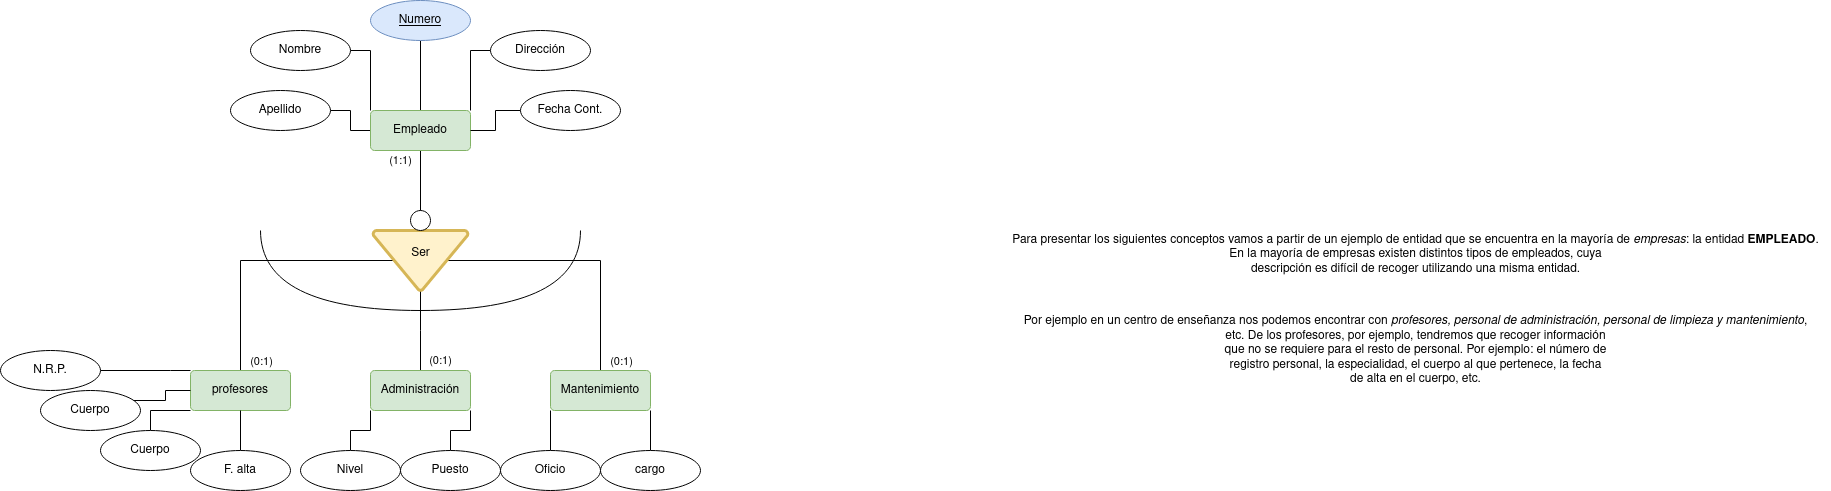

The diagram above was exported from draw.io. Its source (the exported page's mxGraphModel, read from the mxfile embedded in the PNG):
<mxGraphModel dx="3076" dy="771" grid="1" gridSize="10" guides="1" tooltips="1" connect="1" arrows="1" fold="1" page="1" pageScale="1" pageWidth="827" pageHeight="1169" math="0" shadow="0">
  <root>
    <mxCell id="0" />
    <mxCell id="1" parent="0" />
    <mxCell id="KRH3TSTjh4zRWLjULuna-1" value="&lt;br&gt;&lt;br/&gt;&lt;p dir=&quot;auto&quot;&gt;Para presentar los siguientes conceptos vamos a partir de un ejemplo de entidad que se encuentra en la mayoría de &lt;em&gt;empresas&lt;/em&gt;: la entidad &lt;strong&gt;EMPLEADO&lt;/strong&gt;.&lt;br/&gt; En la mayoría de empresas existen distintos tipos de empleados, cuya &lt;br/&gt;descripción es difícil de recoger utilizando una misma entidad.&lt;/p&gt;&lt;br/&gt;&lt;p dir=&quot;auto&quot;&gt;Por ejemplo en un centro de enseñanza nos podemos encontrar con &lt;em&gt;profesores, personal de administración, personal de limpieza y mantenimiento&lt;/em&gt;,&lt;br/&gt; etc. De los profesores, por ejemplo, tendremos que recoger información &lt;br/&gt;que no se requiere para el resto de personal. Por ejemplo: el número de &lt;br/&gt;registro personal, la especialidad, el cuerpo al que pertenece, la fecha&lt;br/&gt; de alta en el cuerpo, etc.&lt;/p&gt;" style="text;html=1;align=center;verticalAlign=middle;resizable=0;points=[];autosize=1;strokeColor=none;fillColor=none;" parent="1" vertex="1">
      <mxGeometry x="-130" y="475" width="830" height="220" as="geometry" />
    </mxCell>
    <mxCell id="KRH3TSTjh4zRWLjULuna-26" style="edgeStyle=orthogonalEdgeStyle;rounded=0;orthogonalLoop=1;jettySize=auto;html=1;entryX=0.22;entryY=0.5;entryDx=0;entryDy=0;entryPerimeter=0;endArrow=none;endFill=0;" parent="1" source="KRH3TSTjh4zRWLjULuna-6" target="KRH3TSTjh4zRWLjULuna-23" edge="1">
      <mxGeometry relative="1" as="geometry">
        <Array as="points">
          <mxPoint x="-530" y="550" />
        </Array>
      </mxGeometry>
    </mxCell>
    <mxCell id="KRH3TSTjh4zRWLjULuna-30" value="(0:1)" style="edgeLabel;html=1;align=center;verticalAlign=middle;resizable=0;points=[];" parent="KRH3TSTjh4zRWLjULuna-26" vertex="1" connectable="0">
      <mxGeometry x="-0.7115" y="-3" relative="1" as="geometry">
        <mxPoint x="17" y="28" as="offset" />
      </mxGeometry>
    </mxCell>
    <mxCell id="KRH3TSTjh4zRWLjULuna-6" value="Mantenimiento" style="rounded=1;arcSize=10;whiteSpace=wrap;html=1;align=center;fillColor=#d5e8d4;strokeColor=#82b366;strokeWidth=1;" parent="1" vertex="1">
      <mxGeometry x="-580" y="660" width="100" height="40" as="geometry" />
    </mxCell>
    <mxCell id="KRH3TSTjh4zRWLjULuna-39" style="edgeStyle=orthogonalEdgeStyle;rounded=0;orthogonalLoop=1;jettySize=auto;html=1;entryX=1;entryY=0.5;entryDx=0;entryDy=0;endArrow=none;endFill=0;" parent="1" source="KRH3TSTjh4zRWLjULuna-8" target="KRH3TSTjh4zRWLjULuna-20" edge="1">
      <mxGeometry relative="1" as="geometry" />
    </mxCell>
    <mxCell id="KRH3TSTjh4zRWLjULuna-8" value="Apellido" style="ellipse;whiteSpace=wrap;html=1;align=center;strokeWidth=1;" parent="1" vertex="1">
      <mxGeometry x="-900" y="380" width="100" height="40" as="geometry" />
    </mxCell>
    <mxCell id="KRH3TSTjh4zRWLjULuna-34" style="edgeStyle=orthogonalEdgeStyle;rounded=0;orthogonalLoop=1;jettySize=auto;html=1;entryX=0.5;entryY=1;entryDx=0;entryDy=0;endArrow=none;endFill=0;" parent="1" source="KRH3TSTjh4zRWLjULuna-10" target="KRH3TSTjh4zRWLjULuna-20" edge="1">
      <mxGeometry relative="1" as="geometry" />
    </mxCell>
    <mxCell id="KRH3TSTjh4zRWLjULuna-10" value="Numero" style="ellipse;whiteSpace=wrap;html=1;align=center;fontStyle=4;strokeWidth=1;fillColor=#dae8fc;strokeColor=#6c8ebf;" parent="1" vertex="1">
      <mxGeometry x="-760" y="290" width="100" height="40" as="geometry" />
    </mxCell>
    <mxCell id="KRH3TSTjh4zRWLjULuna-27" value="(0:1)" style="edgeStyle=orthogonalEdgeStyle;rounded=0;orthogonalLoop=1;jettySize=auto;html=1;entryX=0.5;entryY=0;entryDx=0;entryDy=0;entryPerimeter=0;endArrow=none;endFill=0;" parent="1" source="KRH3TSTjh4zRWLjULuna-18" target="KRH3TSTjh4zRWLjULuna-23" edge="1">
      <mxGeometry x="-0.75" y="-20" relative="1" as="geometry">
        <Array as="points">
          <mxPoint x="-710" y="620" />
          <mxPoint x="-710" y="620" />
        </Array>
        <mxPoint as="offset" />
      </mxGeometry>
    </mxCell>
    <mxCell id="KRH3TSTjh4zRWLjULuna-18" value="Administración" style="rounded=1;arcSize=10;whiteSpace=wrap;html=1;align=center;fillColor=#d5e8d4;strokeColor=#82b366;strokeWidth=1;" parent="1" vertex="1">
      <mxGeometry x="-760" y="660" width="100" height="40" as="geometry" />
    </mxCell>
    <mxCell id="KRH3TSTjh4zRWLjULuna-25" style="edgeStyle=orthogonalEdgeStyle;rounded=0;orthogonalLoop=1;jettySize=auto;html=1;entryX=0.78;entryY=0.5;entryDx=0;entryDy=0;entryPerimeter=0;endArrow=none;endFill=0;" parent="1" source="KRH3TSTjh4zRWLjULuna-19" target="KRH3TSTjh4zRWLjULuna-23" edge="1">
      <mxGeometry relative="1" as="geometry">
        <Array as="points">
          <mxPoint x="-890" y="550" />
        </Array>
      </mxGeometry>
    </mxCell>
    <mxCell id="KRH3TSTjh4zRWLjULuna-29" value="(0:1)" style="edgeLabel;html=1;align=center;verticalAlign=middle;resizable=0;points=[];" parent="KRH3TSTjh4zRWLjULuna-25" vertex="1" connectable="0">
      <mxGeometry x="-0.7039" y="1" relative="1" as="geometry">
        <mxPoint x="21" y="29" as="offset" />
      </mxGeometry>
    </mxCell>
    <mxCell id="KRH3TSTjh4zRWLjULuna-19" value="profesores" style="rounded=1;arcSize=10;whiteSpace=wrap;html=1;align=center;fillColor=#d5e8d4;strokeColor=#82b366;strokeWidth=1;" parent="1" vertex="1">
      <mxGeometry x="-940" y="660" width="100" height="40" as="geometry" />
    </mxCell>
    <mxCell id="KRH3TSTjh4zRWLjULuna-24" style="edgeStyle=orthogonalEdgeStyle;rounded=0;orthogonalLoop=1;jettySize=auto;html=1;entryX=0.5;entryY=1;entryDx=0;entryDy=0;entryPerimeter=0;endArrow=none;endFill=0;startArrow=none;" parent="1" source="KRH3TSTjh4zRWLjULuna-31" target="KRH3TSTjh4zRWLjULuna-23" edge="1">
      <mxGeometry relative="1" as="geometry" />
    </mxCell>
    <mxCell id="KRH3TSTjh4zRWLjULuna-33" value="(1:1)" style="edgeStyle=orthogonalEdgeStyle;rounded=0;orthogonalLoop=1;jettySize=auto;html=1;entryX=0.5;entryY=0;entryDx=0;entryDy=0;entryPerimeter=0;endArrow=none;endFill=0;" parent="1" source="KRH3TSTjh4zRWLjULuna-20" target="KRH3TSTjh4zRWLjULuna-31" edge="1">
      <mxGeometry x="-0.6667" y="-20" relative="1" as="geometry">
        <mxPoint as="offset" />
      </mxGeometry>
    </mxCell>
    <mxCell id="KRH3TSTjh4zRWLjULuna-20" value="Empleado" style="rounded=1;arcSize=10;whiteSpace=wrap;html=1;align=center;fillColor=#d5e8d4;strokeColor=#82b366;strokeWidth=1;direction=west;" parent="1" vertex="1">
      <mxGeometry x="-760" y="400" width="100" height="40" as="geometry" />
    </mxCell>
    <mxCell id="KRH3TSTjh4zRWLjULuna-23" value="&lt;div&gt;Ser&lt;/div&gt;&lt;div&gt;&lt;br&gt;&lt;/div&gt;" style="strokeWidth=3;html=1;shape=mxgraph.flowchart.extract_or_measurement;whiteSpace=wrap;direction=west;fillColor=#fff2cc;strokeColor=#d6b656;" parent="1" vertex="1">
      <mxGeometry x="-757.5" y="520" width="95" height="60" as="geometry" />
    </mxCell>
    <mxCell id="KRH3TSTjh4zRWLjULuna-28" value="" style="shape=requiredInterface;html=1;verticalLabelPosition=bottom;sketch=0;strokeWidth=1;direction=south;" parent="1" vertex="1">
      <mxGeometry x="-870" y="520" width="320" height="80" as="geometry" />
    </mxCell>
    <mxCell id="KRH3TSTjh4zRWLjULuna-31" value="" style="verticalLabelPosition=bottom;verticalAlign=top;html=1;shape=mxgraph.flowchart.on-page_reference;strokeWidth=1;" parent="1" vertex="1">
      <mxGeometry x="-720" y="500" width="20" height="20" as="geometry" />
    </mxCell>
    <mxCell id="KRH3TSTjh4zRWLjULuna-41" style="edgeStyle=orthogonalEdgeStyle;rounded=0;orthogonalLoop=1;jettySize=auto;html=1;entryX=0;entryY=0.5;entryDx=0;entryDy=0;endArrow=none;endFill=0;" parent="1" source="KRH3TSTjh4zRWLjULuna-35" target="KRH3TSTjh4zRWLjULuna-20" edge="1">
      <mxGeometry relative="1" as="geometry" />
    </mxCell>
    <mxCell id="KRH3TSTjh4zRWLjULuna-35" value="Fecha Cont." style="ellipse;whiteSpace=wrap;html=1;align=center;strokeWidth=1;" parent="1" vertex="1">
      <mxGeometry x="-610" y="380" width="100" height="40" as="geometry" />
    </mxCell>
    <mxCell id="KRH3TSTjh4zRWLjULuna-38" style="edgeStyle=orthogonalEdgeStyle;rounded=0;orthogonalLoop=1;jettySize=auto;html=1;entryX=1;entryY=1;entryDx=0;entryDy=0;endArrow=none;endFill=0;" parent="1" source="KRH3TSTjh4zRWLjULuna-36" target="KRH3TSTjh4zRWLjULuna-20" edge="1">
      <mxGeometry relative="1" as="geometry" />
    </mxCell>
    <mxCell id="KRH3TSTjh4zRWLjULuna-36" value="Nombre" style="ellipse;whiteSpace=wrap;html=1;align=center;strokeWidth=1;" parent="1" vertex="1">
      <mxGeometry x="-880" y="320" width="100" height="40" as="geometry" />
    </mxCell>
    <mxCell id="KRH3TSTjh4zRWLjULuna-40" style="edgeStyle=orthogonalEdgeStyle;rounded=0;orthogonalLoop=1;jettySize=auto;html=1;entryX=0;entryY=1;entryDx=0;entryDy=0;endArrow=none;endFill=0;" parent="1" source="KRH3TSTjh4zRWLjULuna-37" target="KRH3TSTjh4zRWLjULuna-20" edge="1">
      <mxGeometry relative="1" as="geometry" />
    </mxCell>
    <mxCell id="KRH3TSTjh4zRWLjULuna-37" value="Dirección" style="ellipse;whiteSpace=wrap;html=1;align=center;strokeWidth=1;" parent="1" vertex="1">
      <mxGeometry x="-640" y="320" width="100" height="40" as="geometry" />
    </mxCell>
    <mxCell id="KRH3TSTjh4zRWLjULuna-51" style="edgeStyle=orthogonalEdgeStyle;rounded=0;orthogonalLoop=1;jettySize=auto;html=1;entryX=1;entryY=1;entryDx=0;entryDy=0;endArrow=none;endFill=0;" parent="1" source="KRH3TSTjh4zRWLjULuna-42" target="KRH3TSTjh4zRWLjULuna-6" edge="1">
      <mxGeometry relative="1" as="geometry" />
    </mxCell>
    <mxCell id="KRH3TSTjh4zRWLjULuna-42" value="cargo" style="ellipse;whiteSpace=wrap;html=1;align=center;strokeWidth=1;" parent="1" vertex="1">
      <mxGeometry x="-530" y="740" width="100" height="40" as="geometry" />
    </mxCell>
    <mxCell id="KRH3TSTjh4zRWLjULuna-50" style="edgeStyle=orthogonalEdgeStyle;rounded=0;orthogonalLoop=1;jettySize=auto;html=1;entryX=0;entryY=1;entryDx=0;entryDy=0;endArrow=none;endFill=0;" parent="1" source="KRH3TSTjh4zRWLjULuna-43" target="KRH3TSTjh4zRWLjULuna-6" edge="1">
      <mxGeometry relative="1" as="geometry" />
    </mxCell>
    <mxCell id="KRH3TSTjh4zRWLjULuna-43" value="Oficio" style="ellipse;whiteSpace=wrap;html=1;align=center;strokeWidth=1;" parent="1" vertex="1">
      <mxGeometry x="-630" y="740" width="100" height="40" as="geometry" />
    </mxCell>
    <mxCell id="KRH3TSTjh4zRWLjULuna-52" style="edgeStyle=orthogonalEdgeStyle;rounded=0;orthogonalLoop=1;jettySize=auto;html=1;entryX=1;entryY=1;entryDx=0;entryDy=0;endArrow=none;endFill=0;" parent="1" source="KRH3TSTjh4zRWLjULuna-44" target="KRH3TSTjh4zRWLjULuna-18" edge="1">
      <mxGeometry relative="1" as="geometry" />
    </mxCell>
    <mxCell id="KRH3TSTjh4zRWLjULuna-44" value="Puesto" style="ellipse;whiteSpace=wrap;html=1;align=center;strokeWidth=1;" parent="1" vertex="1">
      <mxGeometry x="-730" y="740" width="100" height="40" as="geometry" />
    </mxCell>
    <mxCell id="KRH3TSTjh4zRWLjULuna-53" style="edgeStyle=orthogonalEdgeStyle;rounded=0;orthogonalLoop=1;jettySize=auto;html=1;entryX=0;entryY=1;entryDx=0;entryDy=0;endArrow=none;endFill=0;" parent="1" source="KRH3TSTjh4zRWLjULuna-45" target="KRH3TSTjh4zRWLjULuna-18" edge="1">
      <mxGeometry relative="1" as="geometry" />
    </mxCell>
    <mxCell id="KRH3TSTjh4zRWLjULuna-45" value="Nivel " style="ellipse;whiteSpace=wrap;html=1;align=center;strokeWidth=1;" parent="1" vertex="1">
      <mxGeometry x="-830" y="740" width="100" height="40" as="geometry" />
    </mxCell>
    <mxCell id="KRH3TSTjh4zRWLjULuna-55" style="edgeStyle=orthogonalEdgeStyle;rounded=0;orthogonalLoop=1;jettySize=auto;html=1;entryX=0;entryY=1;entryDx=0;entryDy=0;endArrow=none;endFill=0;" parent="1" source="KRH3TSTjh4zRWLjULuna-46" target="KRH3TSTjh4zRWLjULuna-19" edge="1">
      <mxGeometry relative="1" as="geometry" />
    </mxCell>
    <mxCell id="KRH3TSTjh4zRWLjULuna-46" value="Cuerpo" style="ellipse;whiteSpace=wrap;html=1;align=center;strokeWidth=1;" parent="1" vertex="1">
      <mxGeometry x="-1030" y="720" width="100" height="40" as="geometry" />
    </mxCell>
    <mxCell id="KRH3TSTjh4zRWLjULuna-54" style="edgeStyle=orthogonalEdgeStyle;rounded=0;orthogonalLoop=1;jettySize=auto;html=1;entryX=0.5;entryY=1;entryDx=0;entryDy=0;endArrow=none;endFill=0;" parent="1" source="KRH3TSTjh4zRWLjULuna-47" target="KRH3TSTjh4zRWLjULuna-19" edge="1">
      <mxGeometry relative="1" as="geometry" />
    </mxCell>
    <mxCell id="KRH3TSTjh4zRWLjULuna-47" value="F. alta" style="ellipse;whiteSpace=wrap;html=1;align=center;strokeWidth=1;" parent="1" vertex="1">
      <mxGeometry x="-940" y="740" width="100" height="40" as="geometry" />
    </mxCell>
    <mxCell id="KRH3TSTjh4zRWLjULuna-56" style="edgeStyle=orthogonalEdgeStyle;rounded=0;orthogonalLoop=1;jettySize=auto;html=1;entryX=0;entryY=0.5;entryDx=0;entryDy=0;endArrow=none;endFill=0;" parent="1" source="KRH3TSTjh4zRWLjULuna-48" target="KRH3TSTjh4zRWLjULuna-19" edge="1">
      <mxGeometry relative="1" as="geometry">
        <Array as="points">
          <mxPoint x="-965" y="690" />
          <mxPoint x="-965" y="680" />
        </Array>
      </mxGeometry>
    </mxCell>
    <mxCell id="KRH3TSTjh4zRWLjULuna-48" value="Cuerpo" style="ellipse;whiteSpace=wrap;html=1;align=center;strokeWidth=1;" parent="1" vertex="1">
      <mxGeometry x="-1090" y="680" width="100" height="40" as="geometry" />
    </mxCell>
    <mxCell id="KRH3TSTjh4zRWLjULuna-57" style="edgeStyle=orthogonalEdgeStyle;rounded=0;orthogonalLoop=1;jettySize=auto;html=1;entryX=0;entryY=0;entryDx=0;entryDy=0;endArrow=none;endFill=0;" parent="1" source="KRH3TSTjh4zRWLjULuna-49" target="KRH3TSTjh4zRWLjULuna-19" edge="1">
      <mxGeometry relative="1" as="geometry">
        <Array as="points">
          <mxPoint x="-960" y="660" />
          <mxPoint x="-960" y="660" />
        </Array>
      </mxGeometry>
    </mxCell>
    <mxCell id="KRH3TSTjh4zRWLjULuna-49" value="N.R.P." style="ellipse;whiteSpace=wrap;html=1;align=center;strokeWidth=1;" parent="1" vertex="1">
      <mxGeometry x="-1130" y="640" width="100" height="40" as="geometry" />
    </mxCell>
  </root>
</mxGraphModel>